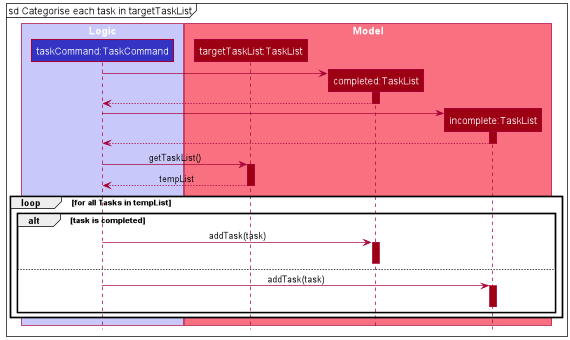

The diagram above was rendered by PlantUML. Its source (embedded in the PNG):
@startuml
!include style.puml

box "Logic" LOGIC_COLOR_T1
participant "taskCommand:TaskCommand" as TaskCommand LOGIC_COLOR
end box

box "Model" MODEL_COLOR_T1
participant "targetTaskList:TaskList" as TargetTaskList MODEL_COLOR
participant "completed:TaskList" as CompletedTaskList MODEL_COLOR
participant "incomplete:TaskList" as IncompleteTaskList MODEL_COLOR
end box

mainframe sd Categorise each task in targetTaskList

create CompletedTaskList
TaskCommand -> CompletedTaskList
activate CompletedTaskList MODEL_COLOR
CompletedTaskList --> TaskCommand
deactivate CompletedTaskList

create IncompleteTaskList
TaskCommand -> IncompleteTaskList
activate IncompleteTaskList MODEL_COLOR
IncompleteTaskList --> TaskCommand
deactivate IncompleteTaskList

TaskCommand -> TargetTaskList ++ MODEL_COLOR: getTaskList()
TargetTaskList --> TaskCommand --: tempList

loop for all Tasks in tempList
alt task is completed
TaskCommand -> CompletedTaskList ++ MODEL_COLOR: addTask(task)
deactivate CompletedTaskList
else
TaskCommand -> IncompleteTaskList ++ MODEL_COLOR: addTask(task)
deactivate IncompleteTaskList
end
end loop

@enduml